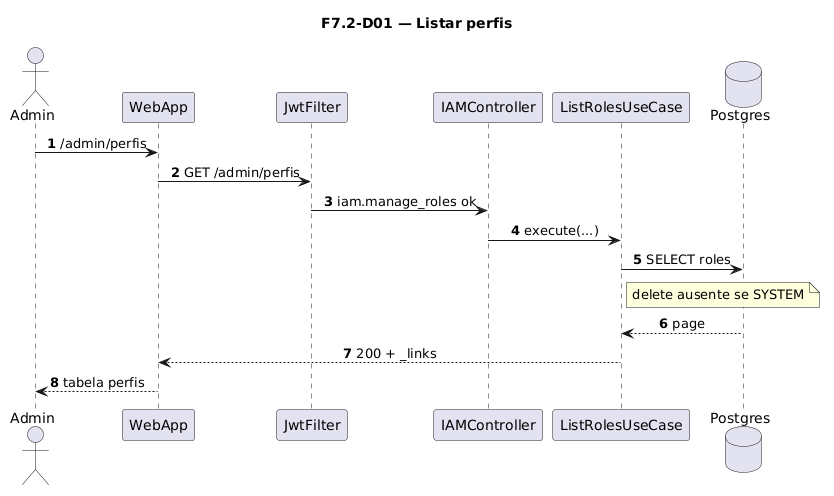

The diagram above was rendered by PlantUML. Its source (embedded in the PNG):
@startuml
title F7.2-D01 — Listar perfis
skinparam sequenceMessageAlign center
skinparam responseMessageBelowArrow true
skinparam maxMessageSize 220
autonumber

actor "Admin" as Admin
participant "WebApp" as WebApp
participant "JwtFilter" as Jwt
participant "IAMController" as Ctrl
participant "ListRolesUseCase" as UC
database "Postgres" as Postgres

Admin -> WebApp: /admin/perfis
WebApp -> Jwt: GET /admin/perfis
Jwt -> Ctrl: iam.manage_roles ok
Ctrl -> UC: execute(...)
UC -> Postgres: SELECT roles
note right of UC
  delete ausente se SYSTEM
end note
Postgres --> UC: page
UC --> WebApp: 200 + _links
WebApp --> Admin: tabela perfis
@enduml